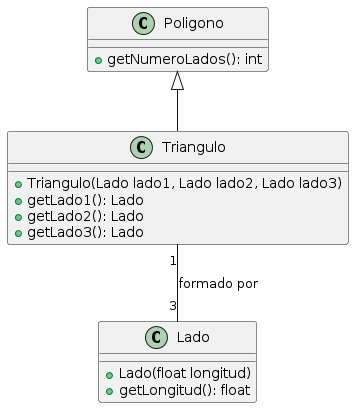

The diagram above was rendered by PlantUML. Its source (embedded in the PNG):
@startuml
class Poligono {
    + getNumeroLados(): int
}

class Triangulo {
    + Triangulo(Lado lado1, Lado lado2, Lado lado3)
    + getLado1(): Lado
    + getLado2(): Lado
    + getLado3(): Lado
}

class Lado {
    + Lado(float longitud)
    + getLongitud(): float
}

Poligono <|-- Triangulo
Triangulo "1" -- "3" Lado : formado por
@enduml